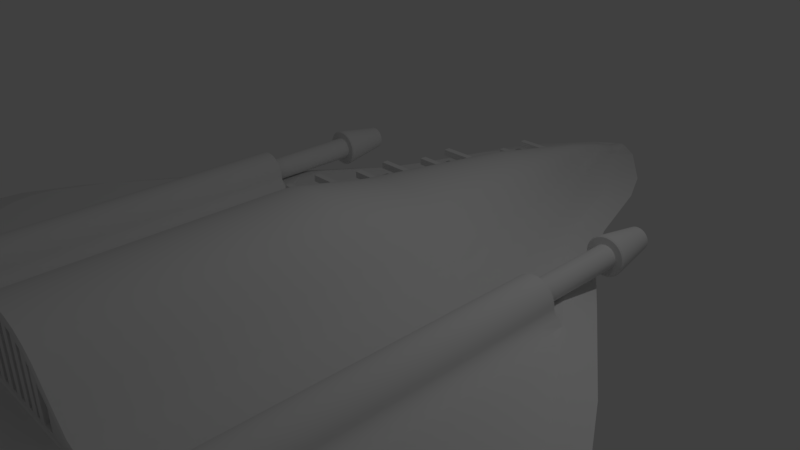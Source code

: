 # Source: ship2.blend  (saved by Blender 2.79.0; exported with 4.5.12 LTS)
import bpy
from mathutils import Matrix  # noqa: F401  (used for matrix-valued properties, if any)

bpy.ops.wm.read_factory_settings(use_empty=True)
scene = bpy.context.scene
scene.name = 'Scene'

# ---- collections
col_collection_1 = bpy.data.collections.new('Collection 1'); scene.collection.children.link(col_collection_1)

# ---- world
world_world = bpy.data.worlds.new('World'); scene.world = world_world
world_world.color = (0.05088, 0.05088, 0.05088)
world_world.use_sun_shadow = False
world_world.sun_shadow_jitter_overblur = 0.0
world_world.cycles.sampling_method = 'MANUAL'

# ---- cameras
cam_camera = bpy.data.cameras.new('Camera')
cam_camera.clip_end = 100.0
cam_camera.lens = 35.0
cam_camera.sensor_width = 32.0
cam_camera.sensor_height = 18.0
cam_camera.ortho_scale = 7.314
cam_camera.dof.focus_distance = 0.0
cam_camera.dof.aperture_fstop = 128.0

# ---- lights
light_lamp = bpy.data.lights.new('Lamp', 'POINT')
light_lamp.transmission_factor = 0.0
light_lamp.cutoff_distance = 30.0
light_lamp.energy = 100.0
light_lamp.shadow_buffer_clip_start = 1.001
light_lamp.shadow_soft_size = 0.1
light_lamp.shadow_maximum_resolution = 0.006
light_lamp.use_absolute_resolution = True

# ---- meshes
me_cube_001 = bpy.data.meshes.new('Cube.001')
me_cube_001.from_pydata([(-1.0, -1.0, -1.0), (-1.0, -1.0, 1.0), (-1.0, 1.0, -1.0), (-1.0, 1.0, 1.0), (1.0, -1.0, -1.0), (1.0, -1.0, 1.0), (1.0, 1.0, -1.0), (1.0, 1.0, 1.0), (-1.0, 9.786, -1.0), (-1.0, 9.786, 1.0), (-1.0, 11.79, -1.0), (-1.0, 11.79, 1.0), (1.0, 9.786, -1.0), (1.0, 9.786, 1.0), (1.0, 11.79, -1.0), (1.0, 11.79, 1.0), (-1.0, -11.79, -1.0), (-1.0, -11.79, 1.0), (-1.0, -9.786, -1.0), (-1.0, -9.786, 1.0), (1.0, -11.79, -1.0), (1.0, -11.79, 1.0), (1.0, -9.786, -1.0), (1.0, -9.786, 1.0), (1.887, -20.57, 1.0), (1.887, -20.57, -1.0), (1.887, -22.57, 1.0), (1.887, -22.57, -1.0), (-1.887, -20.57, 1.0), (-1.887, -20.57, -1.0), (-1.887, -22.57, 1.0), (-1.887, -22.57, -1.0), (-1.887, -33.36, -1.0), (-1.887, -33.36, 1.0), (-1.887, -31.36, -1.0), (-1.887, -31.36, 1.0), (1.887, -33.36, -1.0), (1.887, -33.36, 1.0), (1.887, -31.36, -1.0), (1.887, -31.36, 1.0), (2.957, -42.14, 1.0), (2.957, -42.14, -1.0), (2.957, -44.14, 1.0), (2.957, -44.14, -1.0), (-2.957, -42.14, 1.0), (-2.957, -42.14, -1.0), (-2.957, -44.14, 1.0), (-2.957, -44.14, -1.0), (-2.957, -54.93, -1.0), (-2.957, -54.93, 1.0), (-2.957, -52.93, -1.0), (-2.957, -52.93, 1.0), (2.957, -54.93, -1.0), (2.957, -54.93, 1.0), (2.957, -52.93, -1.0), (2.957, -52.93, 1.0), (4.136, -63.72, 1.0), (4.136, -63.72, -1.0), (4.136, -65.72, 1.0), (4.136, -65.72, -1.0), (-4.136, -63.72, 1.0), (-4.136, -63.72, -1.0), (-4.136, -65.72, 1.0), (-4.136, -65.72, -1.0), (-4.136, -76.5, -1.0), (-4.136, -76.5, 1.0), (-4.136, -74.5, -1.0), (-4.136, -74.5, 1.0), (4.136, -76.5, -1.0), (4.136, -76.5, 1.0), (4.136, -74.5, -1.0), (4.136, -74.5, 1.0), (1.887, -20.57, 5.278), (1.887, -20.57, 3.278), (1.887, -22.57, 5.278), (1.887, -22.57, 3.278), (-1.887, -20.57, 5.278), (-1.887, -20.57, 3.278), (-1.887, -22.57, 5.278), (-1.887, -22.57, 3.278), (-1.887, -33.36, 3.278), (-1.887, -33.36, 5.278), (-1.887, -31.36, 3.278), (-1.887, -31.36, 5.278), (1.887, -33.36, 3.278), (1.887, -33.36, 5.278), (1.887, -31.36, 3.278), (1.887, -31.36, 5.278), (2.957, -42.14, 5.278), (2.957, -42.14, 3.278), (2.957, -44.14, 5.278), (2.957, -44.14, 3.278), (-2.957, -42.14, 5.278), (-2.957, -42.14, 3.278), (-2.957, -44.14, 5.278), (-2.957, -44.14, 3.278), (-2.957, -54.93, 3.278), (-2.957, -54.93, 5.278), (-2.957, -52.93, 3.278), (-2.957, -52.93, 5.278), (2.957, -54.93, 3.278), (2.957, -54.93, 5.278), (2.957, -52.93, 3.278), (2.957, -52.93, 5.278), (4.136, -63.72, 5.278), (4.136, -63.72, 3.278), (4.136, -65.72, 5.278), (4.136, -65.72, 3.278), (-4.136, -63.72, 5.278), (-4.136, -63.72, 3.278), (-4.136, -65.72, 5.278), (-4.136, -65.72, 3.278), (-4.136, -76.5, 3.278), (-4.136, -76.5, 5.278), (-4.136, -74.5, 3.278), (-4.136, -74.5, 5.278), (4.136, -76.5, 3.278), (4.136, -76.5, 5.278), (4.136, -74.5, 3.278), (4.136, -74.5, 5.278)], [], [(0, 1, 3, 2), (2, 3, 7, 6), (6, 7, 5, 4), (4, 5, 1, 0), (2, 6, 4, 0), (7, 3, 1, 5), (8, 9, 11, 10), (10, 11, 15, 14), (14, 15, 13, 12), (12, 13, 9, 8), (10, 14, 12, 8), (15, 11, 9, 13), (16, 17, 19, 18), (18, 19, 23, 22), (22, 23, 21, 20), (20, 21, 17, 16), (18, 22, 20, 16), (23, 19, 17, 21), (29, 25, 27, 31), (29, 28, 24, 25), (31, 30, 28, 29), (27, 26, 30, 31), (24, 28, 30, 26), (25, 24, 26, 27), (32, 33, 35, 34), (34, 35, 39, 38), (38, 39, 37, 36), (36, 37, 33, 32), (34, 38, 36, 32), (39, 35, 33, 37), (45, 41, 43, 47), (45, 44, 40, 41), (47, 46, 44, 45), (43, 42, 46, 47), (40, 44, 46, 42), (41, 40, 42, 43), (48, 49, 51, 50), (50, 51, 55, 54), (54, 55, 53, 52), (52, 53, 49, 48), (50, 54, 52, 48), (55, 51, 49, 53), (61, 57, 59, 63), (61, 60, 56, 57), (63, 62, 60, 61), (59, 58, 62, 63), (56, 60, 62, 58), (57, 56, 58, 59), (64, 65, 67, 66), (66, 67, 71, 70), (70, 71, 69, 68), (68, 69, 65, 64), (66, 70, 68, 64), (71, 67, 65, 69), (77, 73, 75, 79), (77, 76, 72, 73), (79, 78, 76, 77), (75, 74, 78, 79), (72, 76, 78, 74), (73, 72, 74, 75), (80, 81, 83, 82), (82, 83, 87, 86), (86, 87, 85, 84), (84, 85, 81, 80), (82, 86, 84, 80), (87, 83, 81, 85), (93, 89, 91, 95), (93, 92, 88, 89), (95, 94, 92, 93), (91, 90, 94, 95), (88, 92, 94, 90), (89, 88, 90, 91), (96, 97, 99, 98), (98, 99, 103, 102), (102, 103, 101, 100), (100, 101, 97, 96), (98, 102, 100, 96), (103, 99, 97, 101), (109, 105, 107, 111), (109, 108, 104, 105), (111, 110, 108, 109), (107, 106, 110, 111), (104, 108, 110, 106), (105, 104, 106, 107), (112, 113, 115, 114), (114, 115, 119, 118), (118, 119, 117, 116), (116, 117, 113, 112), (114, 118, 116, 112), (119, 115, 113, 117)])
me_cube_001.use_remesh_preserve_volume = False
me_cube_001.use_remesh_preserve_attributes = False
me_cube_001.use_mirror_vertex_groups = False
me_cube_001.update()
me_cylinder = bpy.data.meshes.new('Cylinder')
me_cylinder.from_pydata([(-1.168e-08, -0.9052, 2.48), (-1.8, -1.913, -0.4457), (-1.489, -1.874, -0.4457), (-1.198, -1.797, -0.4457), (-0.9793, -1.625, -0.4457), (-0.7105, -1.405, -0.4457), (-0.5582, -1.316, -0.4457), (-0.3845, -1.249, -0.4457), (-0.196, -1.208, -0.4457), (-0.2034, -0.9244, 0.8561), (-0.399, -0.9813, 0.8561), (-0.5793, -1.074, 0.8561), (-0.7373, -1.198, 0.8561), (-1.016, -1.504, 0.8561), (-1.243, -1.743, 0.8561), (-1.545, -1.85, 0.8561), (-1.868, -1.905, 0.8561), (-1.652e-08, -0.9052, 0.8561), (-1.527, -1.85, 2.48), (-1.228, -1.743, 2.48), (-1.004, -1.504, 2.48), (-0.7286, -1.198, 2.48), (-0.5724, -1.074, 2.48), (-0.3943, -0.9813, 2.48), (-0.201, -0.9244, 2.48), (-3.271e-09, -1.195, -0.4457), (-0.8737, -1.884, -2.717), (-0.7026, -1.832, -2.717), (-0.5746, -1.716, -2.717), (-0.4169, -1.567, -2.717), (-0.3275, -1.506, -2.717), (-0.2256, -1.462, -2.717), (-0.115, -1.434, -2.717), (1.469e-07, -1.425, -2.717), (-0.3306, -1.951, -4.312), (-0.2735, -1.938, -4.312), (-0.2199, -1.912, -4.312), (-0.1799, -1.854, -4.312), (-0.1305, -1.78, -4.312), (-0.1025, -1.75, -4.312), (-0.07062, -1.728, -4.312), (-0.036, -1.714, -4.312), (3.063e-07, -1.709, -4.312), (-0.2399, -1.908, -4.818), (-0.1985, -1.904, -4.818), (-0.1596, -1.895, -4.818), (-0.1305, -1.876, -4.818), (-0.0947, -1.852, -4.818), (-0.07441, -1.841, -4.818), (-0.05125, -1.834, -4.818), (-0.02613, -1.829, -4.818), (3.235e-07, -1.828, -4.818), (-0.1469, -2.061, -5.596), (-0.1216, -2.061, -5.619), (-0.09775, -2.06, -5.634), (-0.07994, -2.058, -5.643), (-0.05799, -2.055, -5.651), (-0.04556, -2.054, -5.658), (-0.03139, -2.054, -5.664), (-0.016, -2.053, -5.67), (0.0, -2.053, -5.676), (-0.9501, -1.814, -1.581), (-0.1555, -1.321, -1.581), (-0.5637, -1.486, -1.581), (-1.181, -1.879, -1.581), (7.181e-08, -1.31, -1.581), (-0.4429, -1.411, -1.581), (-0.3051, -1.355, -1.581), (-0.777, -1.67, -1.581), (-0.1481, -1.595, -3.515), (-0.3772, -1.785, -3.515), (-0.5736, -1.911, -3.515), (-0.6933, -1.931, -3.515), (-0.2737, -1.674, -3.515), (-0.4613, -1.872, -3.515), (2.266e-07, -1.567, -3.515), (-0.215, -1.628, -3.515), (-0.0755, -1.574, -3.515), (-0.05575, -1.644, -3.914), (-0.5119, -1.941, -3.914), (-0.4236, -1.924, -3.914), (-0.1094, -1.661, -3.914), (-0.2785, -1.82, -3.914), (-0.2021, -1.727, -3.914), (-0.3406, -1.892, -3.914), (2.665e-07, -1.638, -3.914), (-0.1588, -1.689, -3.914), (-0.8264, -1.823, -2.149), (-0.1353, -1.377, -2.149), (-0.4903, -1.526, -2.149), (1.093e-07, -1.367, -2.149), (-0.3852, -1.459, -2.149), (-0.2653, -1.408, -2.149), (-0.6758, -1.693, -2.149), (-1.028, -1.881, -2.149), (-0.3448, -1.302, -1.013), (-1.335, -1.876, -1.013), (-0.8781, -1.648, -1.013), (-1.074, -1.806, -1.013), (3.427e-08, -1.252, -1.013), (-0.1758, -1.265, -1.013), (-0.5005, -1.363, -1.013), (-0.6371, -1.446, -1.013), (-1.614, -1.913, -1.013), (-0.1997, -1.066, 0.2052), (-0.7239, -1.302, 0.2052), (-1.517, -1.862, 0.2052), (-0.3918, -1.115, 0.2052), (-0.9978, -1.565, 0.2052), (-0.5688, -1.195, 0.2052), (-9.897e-09, -1.05, 0.2052), (-1.22, -1.77, 0.2052), (-0.3967, -0.9813, 1.668), (-1.857, -1.905, 1.668), (-0.2022, -0.9244, 1.668), (-1.536, -1.85, 1.668), (-0.7329, -1.198, 1.668), (-1.41e-08, -0.9052, 1.668), (-1.235, -1.743, 1.668), (-0.5759, -1.074, 1.668), (-1.01, -1.504, 1.668), (-0.9895, -1.504, 3.637), (-1.505, -1.85, 3.637), (-5.842e-09, -0.9052, 3.637), (-0.3885, -0.9813, 3.637), (-0.7178, -1.198, 3.637), (-1.21, -1.743, 3.637), (-0.1981, -0.9244, 3.637), (-0.564, -1.074, 3.637), (-1.297, -2.06, -3.987), (-0.394, -2.059, -5.404), (-1.0, -2.06, -4.612), (-1.694, -2.06, -2.74), (-1.975, -2.06, -2.142), (-2.785, -2.06, -1.035), (-3.795, -2.06, 0.3766), (-4.603, -2.06, 1.7), (-4.941, -2.06, 2.463), (-4.982, -2.06, 2.845), (-4.928, -2.06, 3.175), (-4.643, -2.06, 3.761), (-3.977, -2.06, 4.46), (-2.424, -2.06, 5.249), (-0.4695, -2.06, 5.707), (-1.135, -1.931, -3.435), (-0.3448, -1.916, -4.818), (-0.8753, -1.941, -3.982), (-1.483, -1.911, -2.343), (-1.728, -1.912, -1.82), (-2.438, -1.913, -0.8513), (-3.321, -1.913, 0.3847), (-4.029, -1.889, 1.543), (-4.325, -1.889, 2.211), (-4.361, -1.889, 2.545), (-4.314, -1.889, 2.834), (-4.064, -1.889, 3.347), (-3.481, -1.889, 3.959), (-0.411, -1.889, 5.05), (-1.428, -1.912, -1.581), (-1.846, -1.905, 2.48), (-1.834, -1.909, 0.2052), (-1.242, -1.911, -2.149), (-1.791, -1.905, 4.551), (-1.818, -1.905, 3.637), (-0.319, -1.889, -4.217), (-1.056, -1.911, -2.717), (0.0, -2.06, 5.707), (0.0, -1.889, 5.05), (-1.266, -1.889, 4.85), (-0.8387, -1.889, 4.95), (0.0, -1.975, 5.379), (-0.2244, -1.975, 5.379), (-2.122, -1.889, 4.65), (-1.447, -2.06, 5.478), (-0.1951, -1.889, 5.05), (-2.273, -1.975, 4.949), (-0.4403, -1.975, 5.379), (-1.357, -1.975, 5.164), (-0.2536, -2.06, 5.707), (-1.132e-10, -0.9052, 4.533), (2.328e-10, -0.9266, 4.551), (-1.482, -1.872, 4.551), (-1.483, -1.85, 4.533), (-1.192, -1.765, 4.551), (-1.192, -1.743, 4.533), (-0.9247, -1.544, 4.551), (-0.975, -1.504, 4.533), (-0.6571, -1.243, 4.551), (-0.7073, -1.198, 4.533), (-0.5056, -1.125, 4.551), (-0.5557, -1.074, 4.533), (-0.3327, -1.04, 4.551), (-0.3828, -0.9813, 4.533), (-0.1451, -0.9911, 4.551), (-0.1951, -0.9244, 4.533), (3.99e-12, -1.873, 4.551), (0.0, -1.889, 4.567), (-1.47, -1.889, 4.567), (-1.196, -1.889, 4.567), (-1.192, -1.873, 4.551), (-0.9908, -1.889, 4.567), (-0.9247, -1.823, 4.551), (-0.7125, -1.889, 4.567), (-0.6571, -1.823, 4.551), (-0.5508, -1.889, 4.567), (-0.5056, -1.823, 4.551), (-0.3836, -1.889, 4.567), (-0.3327, -1.823, 4.551), (-0.1951, -1.889, 4.567), (-0.1451, -1.823, 4.551), (-0.2451, -1.013, 4.551), (-0.2451, -1.823, 4.551), (-0.05, -0.9817, 4.551), (-0.05, -1.823, 4.551), (-0.4327, -1.086, 4.551), (-0.1951, -0.9458, 4.551), (-0.1951, -1.873, 4.551), (-0.4327, -1.823, 4.551), (-0.6056, -1.201, 4.551), (-0.3827, -1.003, 4.551), (-0.3827, -1.873, 4.551), (-0.6056, -1.823, 4.551), (-0.7571, -1.353, 4.551), (-0.5556, -1.095, 4.551), (-0.5556, -1.873, 4.551), (-0.7571, -1.823, 4.551), (-0.9747, -1.526, 4.551), (-0.7071, -1.219, 4.551), (-0.7071, -1.873, 4.551), (-0.9747, -1.873, 4.551), (-0.05, -1.823, 4.39), (-0.05, -0.9817, 4.39), (-0.1451, -0.9911, 4.39), (-0.1451, -1.823, 4.39), (-0.3327, -1.04, 4.39), (-0.2451, -1.013, 4.39), (-0.2451, -1.823, 4.39), (-0.3327, -1.823, 4.39), (-0.5056, -1.125, 4.39), (-0.4327, -1.086, 4.39), (-0.4327, -1.823, 4.39), (-0.5056, -1.823, 4.39), (-0.6571, -1.243, 4.39), (-0.6056, -1.201, 4.39), (-0.6056, -1.823, 4.39), (-0.6571, -1.823, 4.39), (-0.9247, -1.544, 4.39), (-0.7571, -1.353, 4.39), (-0.7571, -1.823, 4.39), (-0.9247, -1.823, 4.39), (-0.02106, -1.956, -5.23), (-0.1934, -2.042, -5.23), (-0.07635, -1.98, -5.23), (-0.05999, -1.969, -5.23), (-0.16, -2.037, -5.23), (-0.1052, -2.007, -5.23), (-0.04132, -1.961, -5.23), (0.0, -1.955, -5.23), (-0.1287, -2.027, -5.23), (-0.1702, -2.056, -5.436), (-0.01853, -2.015, -5.436), (-0.06717, -2.027, -5.436), (-0.05277, -2.021, -5.436), (-0.1408, -2.054, -5.436), (-0.09259, -2.039, -5.436), (-0.03635, -2.018, -5.436), (0.0, -2.014, -5.436), (-0.1132, -2.049, -5.436), (-0.01727, -2.034, -5.54), (-0.08626, -2.048, -5.54), (-0.1585, -2.059, -5.54), (-0.04917, -2.038, -5.54), (-0.1312, -2.057, -5.54), (-0.06258, -2.041, -5.54), (-0.03387, -2.035, -5.54), (0.0, -2.033, -5.54), (-0.1055, -2.055, -5.54), (-0.0198, -1.991, -5.333), (-0.1504, -2.055, -5.333), (-0.1818, -2.059, -5.333), (0.0, -1.989, -5.333), (-0.05638, -2.001, -5.333), (-0.03884, -1.995, -5.333), (-0.07176, -2.01, -5.333), (-0.09891, -2.031, -5.333), (-0.121, -2.047, -5.333), (-2.176, -1.736, -0.2424), (-2.176, -1.736, 4.213), (-2.161, -1.792, -0.2424), (-2.161, -1.792, 4.213), (-2.11, -1.847, -0.2424), (-2.11, -1.847, 4.213), (-2.029, -1.896, -0.2424), (-2.029, -1.896, 4.213), (-2.88, -1.913, -0.2333), (-2.899, -1.896, 4.213), (-2.817, -1.847, -0.2424), (-2.817, -1.847, 4.213), (-2.766, -1.792, -0.2424), (-2.766, -1.792, 4.213), (-2.752, -1.736, -0.2424), (-2.752, -1.736, 4.213), (-2.746, -1.68, -0.2424), (-2.746, -1.68, 4.213), (-2.73, -1.626, -0.2424), (-2.73, -1.626, 4.213), (-2.703, -1.576, -0.2424), (-2.703, -1.576, 4.213), (-2.667, -1.533, -0.2424), (-2.667, -1.533, 4.213), (-2.624, -1.497, -0.2424), (-2.624, -1.497, 4.213), (-2.574, -1.47, -0.2424), (-2.574, -1.47, 4.213), (-2.52, -1.454, -0.2424), (-2.52, -1.454, 4.213), (-2.464, -1.448, -0.2424), (-2.464, -1.448, 4.213), (-2.407, -1.454, -0.2424), (-2.407, -1.454, 4.213), (-2.353, -1.47, -0.2424), (-2.353, -1.47, 4.213), (-2.304, -1.497, -0.2424), (-2.304, -1.497, 4.213), (-2.26, -1.533, -0.2424), (-2.26, -1.533, 4.213), (-2.224, -1.576, -0.2424), (-2.224, -1.576, 4.213), (-2.198, -1.626, -0.2424), (-2.198, -1.626, 4.213), (-2.181, -1.68, -0.2424), (-2.181, -1.68, 4.213), (-2.288, -1.736, -1.801), (-2.288, -1.736, 1.449), (-2.291, -1.767, -1.801), (-2.291, -1.767, 1.449), (-2.3, -1.797, -1.801), (-2.3, -1.797, 1.449), (-2.315, -1.824, -1.801), (-2.315, -1.824, 1.449), (-2.335, -1.848, -1.801), (-2.335, -1.848, 1.449), (-2.358, -1.867, -1.801), (-2.358, -1.867, 1.449), (-2.386, -1.882, -1.801), (-2.386, -1.882, 1.449), (-2.415, -1.891, -1.801), (-2.415, -1.891, 1.449), (-2.446, -1.894, -1.801), (-2.446, -1.894, 1.449), (-2.477, -1.891, -1.801), (-2.477, -1.891, 1.449), (-2.506, -1.882, -1.801), (-2.506, -1.882, 1.449), (-2.534, -1.867, -1.801), (-2.534, -1.867, 1.449), (-2.557, -1.848, -1.801), (-2.557, -1.848, 1.449), (-2.577, -1.824, -1.801), (-2.577, -1.824, 1.449), (-2.592, -1.797, -1.801), (-2.592, -1.797, 1.449), (-2.601, -1.767, -1.801), (-2.601, -1.767, 1.449), (-2.604, -1.736, -1.801), (-2.604, -1.736, 1.449), (-2.601, -1.706, -1.801), (-2.601, -1.706, 1.449), (-2.592, -1.676, -1.801), (-2.592, -1.676, 1.449), (-2.577, -1.649, -1.801), (-2.577, -1.649, 1.449), (-2.557, -1.625, -1.801), (-2.557, -1.625, 1.449), (-2.534, -1.605, -1.801), (-2.534, -1.605, 1.449), (-2.506, -1.591, -1.801), (-2.506, -1.591, 1.449), (-2.477, -1.582, -1.801), (-2.477, -1.582, 1.449), (-2.446, -1.579, -1.801), (-2.446, -1.579, 1.449), (-2.415, -1.582, -1.801), (-2.415, -1.582, 1.449), (-2.386, -1.591, -1.801), (-2.386, -1.591, 1.449), (-2.358, -1.605, -1.801), (-2.358, -1.605, 1.449), (-2.335, -1.625, -1.801), (-2.335, -1.625, 1.449), (-2.315, -1.649, -1.801), (-2.315, -1.649, 1.449), (-2.3, -1.676, -1.801), (-2.3, -1.676, 1.449), (-2.291, -1.706, -1.801), (-2.291, -1.706, 1.449), (-2.316, -1.736, -1.823), (-2.319, -1.762, -1.823), (-2.326, -1.786, -1.823), (-2.338, -1.808, -1.823), (-2.354, -1.828, -1.823), (-2.374, -1.844, -1.823), (-2.396, -1.856, -1.823), (-2.421, -1.863, -1.823), (-2.446, -1.866, -1.823), (-2.471, -1.863, -1.823), (-2.496, -1.856, -1.823), (-2.518, -1.844, -1.823), (-2.538, -1.828, -1.823), (-2.554, -1.808, -1.823), (-2.566, -1.786, -1.823), (-2.573, -1.762, -1.823), (-2.576, -1.736, -1.823), (-2.573, -1.711, -1.823), (-2.566, -1.687, -1.823), (-2.554, -1.664, -1.823), (-2.538, -1.645, -1.823), (-2.518, -1.628, -1.823), (-2.496, -1.616, -1.823), (-2.471, -1.609, -1.823), (-2.446, -1.607, -1.823), (-2.421, -1.609, -1.823), (-2.396, -1.616, -1.823), (-2.374, -1.628, -1.823), (-2.354, -1.645, -1.823), (-2.338, -1.664, -1.823), (-2.326, -1.687, -1.823), (-2.319, -1.711, -1.823), (-2.976, -1.901, 4.213), (-1.96, -1.903, -0.2424), (-1.96, -1.903, 4.213), (-2.199, -1.753, -0.2424), (-2.199, -1.989, 4.213), (-2.185, -1.804, -0.2424), (-2.185, -1.989, 4.213), (-2.138, -1.854, -0.2424), (-2.138, -1.989, 4.213), (-2.063, -1.899, -0.2424), (-2.063, -1.989, 4.213), (-3.1, -1.913, 0.07568), (-2.864, -1.989, 4.213), (-2.789, -1.854, -0.2424), (-2.789, -1.989, 4.213), (-2.742, -1.804, -0.2424), (-2.742, -1.989, 4.213), (-2.729, -1.753, -0.2424), (-2.729, -1.989, 4.213), (-2.724, -1.702, -0.2424), (-2.724, -1.989, 4.213), (-2.709, -1.652, -0.2424), (-2.709, -1.989, 4.213), (-2.684, -1.607, -0.2424), (-2.684, -1.989, 4.213), (-2.651, -1.567, -0.2424), (-2.651, -1.989, 4.213), (-2.611, -1.534, -0.2424), (-2.611, -1.989, 4.213), (-2.565, -1.51, -0.2424), (-2.565, -1.989, 4.213), (-2.515, -1.495, -0.2424), (-2.515, -1.989, 4.213), (-2.464, -1.49, -0.2424), (-2.464, -1.989, 4.213), (-2.412, -1.495, -0.2424), (-2.412, -1.989, 4.213), (-2.362, -1.51, -0.2424), (-2.362, -1.989, 4.213), (-2.316, -1.534, -0.2424), (-2.316, -1.989, 4.213), (-2.276, -1.567, -0.2424), (-2.276, -1.989, 4.213), (-2.243, -1.607, -0.2424), (-2.243, -1.989, 4.213), (-2.219, -1.652, -0.2424), (-2.219, -1.989, 4.213), (-2.204, -1.702, -0.2424), (-2.204, -1.989, 4.213), (-2.935, -1.989, 4.213), (-2.0, -1.906, -0.2424), (-2.0, -1.989, 4.213), (-2.196, -1.736, -1.607), (-2.181, -1.736, -1.625), (-2.201, -1.785, -1.607), (-2.186, -1.788, -1.625), (-2.215, -1.832, -1.607), (-2.201, -1.838, -1.625), (-2.238, -1.875, -1.607), (-2.226, -1.884, -1.625), (-2.269, -1.913, -1.607), (-2.259, -1.924, -1.625), (-2.307, -1.944, -1.607), (-2.299, -1.957, -1.625), (-2.35, -1.967, -1.607), (-2.345, -1.981, -1.625), (-2.397, -1.982, -1.607), (-2.394, -1.996, -1.625), (-2.446, -1.986, -1.607), (-2.446, -2.001, -1.625), (-2.495, -1.982, -1.607), (-2.498, -1.996, -1.625), (-2.542, -1.967, -1.607), (-2.547, -1.981, -1.625), (-2.585, -1.944, -1.607), (-2.593, -1.957, -1.625), (-2.623, -1.913, -1.607), (-2.633, -1.924, -1.625), (-2.654, -1.875, -1.607), (-2.666, -1.884, -1.625), (-2.677, -1.832, -1.607), (-2.691, -1.838, -1.625), (-2.691, -1.785, -1.607), (-2.706, -1.788, -1.625), (-2.696, -1.736, -1.607), (-2.711, -1.736, -1.625), (-2.691, -1.688, -1.607), (-2.706, -1.685, -1.625), (-2.677, -1.641, -1.607), (-2.691, -1.635, -1.625), (-2.654, -1.597, -1.607), (-2.666, -1.589, -1.625), (-2.623, -1.559, -1.607), (-2.633, -1.549, -1.625), (-2.585, -1.528, -1.607), (-2.593, -1.516, -1.625), (-2.542, -1.505, -1.607), (-2.547, -1.491, -1.625), (-2.495, -1.491, -1.607), (-2.498, -1.476, -1.625), (-2.446, -1.486, -1.607), (-2.446, -1.471, -1.625), (-2.397, -1.491, -1.607), (-2.394, -1.476, -1.625), (-2.35, -1.505, -1.607), (-2.345, -1.491, -1.625), (-2.307, -1.528, -1.607), (-2.299, -1.516, -1.625), (-2.269, -1.559, -1.607), (-2.259, -1.549, -1.625), (-2.238, -1.597, -1.607), (-2.226, -1.589, -1.625), (-2.215, -1.641, -1.607), (-2.201, -1.635, -1.625), (-2.201, -1.688, -1.607), (-2.186, -1.685, -1.625), (-2.298, -1.736, -2.304), (-2.287, -1.736, -2.295), (-2.29, -1.767, -2.295), (-2.301, -1.765, -2.304), (-2.299, -1.797, -2.295), (-2.309, -1.793, -2.304), (-2.314, -1.825, -2.295), (-2.323, -1.819, -2.304), (-2.334, -1.849, -2.295), (-2.341, -1.841, -2.304), (-2.358, -1.869, -2.295), (-2.364, -1.86, -2.304), (-2.385, -1.883, -2.295), (-2.389, -1.873, -2.304), (-2.415, -1.892, -2.295), (-2.417, -1.882, -2.304), (-2.446, -1.895, -2.295), (-2.446, -1.885, -2.304), (-2.477, -1.892, -2.295), (-2.475, -1.882, -2.304), (-2.507, -1.883, -2.295), (-2.503, -1.873, -2.304), (-2.534, -1.869, -2.295), (-2.528, -1.86, -2.304), (-2.558, -1.849, -2.295), (-2.551, -1.841, -2.304), (-2.578, -1.825, -2.295), (-2.569, -1.819, -2.304), (-2.593, -1.797, -2.295), (-2.583, -1.793, -2.304), (-2.602, -1.767, -2.295), (-2.591, -1.765, -2.304), (-2.605, -1.736, -2.295), (-2.594, -1.736, -2.304), (-2.602, -1.705, -2.295), (-2.591, -1.707, -2.304), (-2.593, -1.675, -2.295), (-2.583, -1.68, -2.304), (-2.578, -1.648, -2.295), (-2.569, -1.654, -2.304), (-2.558, -1.624, -2.295), (-2.551, -1.631, -2.304), (-2.534, -1.604, -2.295), (-2.528, -1.613, -2.304), (-2.507, -1.589, -2.295), (-2.503, -1.599, -2.304), (-2.477, -1.58, -2.295), (-2.475, -1.591, -2.304), (-2.446, -1.577, -2.295), (-2.446, -1.588, -2.304), (-2.415, -1.58, -2.295), (-2.417, -1.591, -2.304), (-2.385, -1.589, -2.295), (-2.389, -1.599, -2.304), (-2.358, -1.604, -2.295), (-2.364, -1.613, -2.304), (-2.334, -1.624, -2.295), (-2.341, -1.631, -2.304), (-2.314, -1.648, -2.295), (-2.323, -1.654, -2.304), (-2.299, -1.675, -2.295), (-2.309, -1.68, -2.304), (-2.29, -1.705, -2.295), (-2.301, -1.707, -2.304), (-2.316, -1.736, -2.297), (-2.309, -1.736, -2.304), (-2.312, -1.763, -2.304), (-2.319, -1.762, -2.297), (-2.319, -1.789, -2.304), (-2.326, -1.786, -2.297), (-2.332, -1.812, -2.304), (-2.338, -1.808, -2.297), (-2.349, -1.833, -2.304), (-2.354, -1.828, -2.297), (-2.37, -1.85, -2.304), (-2.374, -1.844, -2.297), (-2.394, -1.863, -2.304), (-2.396, -1.856, -2.297), (-2.419, -1.871, -2.304), (-2.421, -1.863, -2.297), (-2.446, -1.873, -2.304), (-2.446, -1.866, -2.297), (-2.473, -1.871, -2.304), (-2.471, -1.863, -2.297), (-2.498, -1.863, -2.304), (-2.496, -1.856, -2.297), (-2.522, -1.85, -2.304), (-2.518, -1.844, -2.297), (-2.543, -1.833, -2.304), (-2.538, -1.828, -2.297), (-2.56, -1.812, -2.304), (-2.554, -1.808, -2.297), (-2.573, -1.789, -2.304), (-2.566, -1.786, -2.297), (-2.58, -1.763, -2.304), (-2.573, -1.762, -2.297), (-2.583, -1.736, -2.304), (-2.576, -1.736, -2.297), (-2.58, -1.71, -2.304), (-2.573, -1.711, -2.297), (-2.573, -1.684, -2.304), (-2.566, -1.687, -2.297), (-2.56, -1.66, -2.304), (-2.554, -1.664, -2.297), (-2.543, -1.639, -2.304), (-2.538, -1.645, -2.297), (-2.522, -1.622, -2.304), (-2.518, -1.628, -2.297), (-2.498, -1.61, -2.304), (-2.496, -1.616, -2.297), (-2.473, -1.602, -2.304), (-2.471, -1.609, -2.297), (-2.446, -1.599, -2.304), (-2.446, -1.607, -2.297), (-2.419, -1.602, -2.304), (-2.421, -1.609, -2.297), (-2.394, -1.61, -2.304), (-2.396, -1.616, -2.297), (-2.37, -1.622, -2.304), (-2.374, -1.628, -2.297), (-2.349, -1.639, -2.304), (-2.354, -1.645, -2.297), (-2.332, -1.66, -2.304), (-2.338, -1.664, -2.297), (-2.319, -1.684, -2.304), (-2.326, -1.687, -2.297), (-2.312, -1.71, -2.304), (-2.319, -1.711, -2.297), (-1.862, -1.905, 1.262), (-3.675, -1.901, 0.9637), (-4.177, -1.889, 1.877), (-4.343, -1.889, 2.378), (-4.337, -1.889, 2.69), (-4.189, -1.889, 3.091), (-3.773, -1.889, 3.653), (-2.976, -1.901, 2.542), (-2.976, -1.901, 0.3146), (-2.976, -1.901, 3.378), (-1.832, -1.905, 3.059), (-1.851, -1.905, 2.074), (-1.851, -1.907, 0.5307), (-1.805, -1.905, 4.094), (-2.976, -1.901, 3.935), (-2.801, -1.889, 4.304), (-1.956, -1.897, 4.6), (-2.303, -1.897, 4.199), (-2.976, -1.901, 1.985), (-2.976, -1.901, 0.8715), (-2.752, -1.736, 1.985), (-2.817, -1.847, 1.985), (-2.73, -1.626, 1.985), (-2.176, -1.736, 1.985), (-2.181, -1.68, 1.985), (-2.224, -1.576, 1.985), (-2.304, -1.497, 1.985), (-2.407, -1.454, 1.985), (-2.52, -1.454, 1.985), (-2.624, -1.497, 1.985), (-2.029, -1.896, 1.985), (-2.161, -1.792, 1.985), (-2.766, -1.792, 1.985), (-2.746, -1.68, 1.985), (-2.899, -1.896, 1.985), (-2.703, -1.576, 1.985), (-2.198, -1.626, 1.985), (-2.26, -1.533, 1.985), (-2.353, -1.47, 1.985), (-2.464, -1.448, 1.985), (-2.574, -1.47, 1.985), (-2.667, -1.533, 1.985), (-2.11, -1.847, 1.985), (-2.353, -1.47, 0.8715), (-2.667, -1.533, 0.8715), (-2.817, -1.847, 0.8715), (-2.407, -1.454, 3.099), (-2.766, -1.792, 3.099), (-2.198, -1.626, 3.099), (-2.752, -1.736, 3.099), (-2.181, -1.68, 0.8715), (-2.407, -1.454, 0.8715), (-2.703, -1.576, 0.8715), (-2.667, -1.533, 3.099), (-2.181, -1.68, 3.099), (-2.899, -1.896, 0.8715), (-2.624, -1.497, 3.099), (-2.176, -1.736, 3.099), (-2.746, -1.68, 3.099), (-2.198, -1.626, 0.8715), (-2.464, -1.448, 0.8715), (-2.73, -1.626, 0.8715), (-2.353, -1.47, 3.099), (-2.73, -1.626, 3.099), (-2.304, -1.497, 3.099), (-2.161, -1.792, 3.099), (-2.224, -1.576, 0.8715), (-2.52, -1.454, 0.8715), (-2.746, -1.68, 0.8715), (-2.703, -1.576, 3.099), (-2.029, -1.896, 0.8715), (-2.574, -1.47, 3.099), (-2.176, -1.736, 0.8715), (-2.52, -1.454, 3.099), (-2.26, -1.533, 0.8715), (-2.574, -1.47, 0.8715), (-2.752, -1.736, 0.8715), (-2.976, -1.901, 3.099), (-2.11, -1.847, 0.8715), (-2.26, -1.533, 3.099), (-2.817, -1.847, 3.099), (-2.11, -1.847, 3.099), (-2.224, -1.576, 3.099), (-2.304, -1.497, 0.8715), (-2.624, -1.497, 0.8715), (-2.766, -1.792, 0.8715), (-2.029, -1.896, 3.099), (-2.161, -1.792, 0.8715), (-2.899, -1.896, 3.099), (-2.464, -1.448, 3.099), (-2.752, -1.736, 0.3146), (-2.73, -1.626, 0.3146), (-2.817, -1.847, 0.3146), (-2.181, -1.68, 0.3146), (-2.224, -1.576, 0.3146), (-2.304, -1.497, 0.3146), (-2.407, -1.454, 0.3146), (-2.52, -1.454, 0.3146), (-2.624, -1.497, 0.3146), (-2.029, -1.896, 0.3146), (-2.161, -1.792, 0.3146), (-2.766, -1.792, 0.3146), (-2.899, -1.896, 0.3146), (-2.746, -1.68, 0.3146), (-2.176, -1.736, 0.3146), (-2.703, -1.576, 0.3146), (-2.198, -1.626, 0.3146), (-2.26, -1.533, 0.3146), (-2.353, -1.47, 0.3146), (-2.464, -1.448, 0.3146), (-2.574, -1.47, 0.3146), (-2.667, -1.533, 0.3146), (-2.11, -1.847, 0.3146), (-2.176, -1.736, 1.429), (-2.029, -1.896, 1.429), (-2.304, -1.497, 1.429), (-2.976, -1.901, 1.429), (-2.198, -1.626, 1.429), (-2.624, -1.497, 1.429), (-2.224, -1.576, 1.429), (-2.464, -1.448, 1.429), (-2.766, -1.792, 1.429), (-2.353, -1.47, 1.429), (-2.52, -1.454, 1.429), (-2.73, -1.626, 1.429), (-2.899, -1.896, 1.429), (-2.181, -1.68, 1.429), (-2.667, -1.533, 1.429), (-2.26, -1.533, 1.429), (-2.746, -1.68, 1.429), (-2.407, -1.454, 1.429), (-2.817, -1.847, 1.429), (-2.11, -1.847, 1.429), (-2.161, -1.792, 1.429), (-2.574, -1.47, 1.429), (-2.703, -1.576, 1.429), (-2.752, -1.736, 1.429), (-2.667, -1.533, 2.542), (-2.703, -1.576, 2.542), (-2.029, -1.896, 2.542), (-2.181, -1.68, 2.542), (-2.11, -1.847, 2.542), (-2.198, -1.626, 2.542), (-2.161, -1.792, 2.542), (-2.224, -1.576, 2.542), (-2.752, -1.736, 2.542), (-2.26, -1.533, 2.542), (-2.766, -1.792, 2.542), (-2.304, -1.497, 2.542), (-2.817, -1.847, 2.542), (-2.353, -1.47, 2.542), (-2.407, -1.454, 2.542), (-2.73, -1.626, 2.542), (-2.464, -1.448, 2.542), (-2.746, -1.68, 2.542), (-2.52, -1.454, 2.542), (-2.176, -1.736, 2.542), (-2.574, -1.47, 2.542), (-2.899, -1.896, 2.542), (-2.624, -1.497, 2.542), (-2.304, -1.497, 3.656), (-2.746, -1.68, 3.656), (-2.464, -1.448, 3.656), (-2.766, -1.792, 3.656), (-2.574, -1.47, 3.656), (-2.161, -1.792, 3.656), (-2.407, -1.454, 3.656), (-2.176, -1.736, 3.656), (-2.198, -1.626, 3.656), (-2.667, -1.533, 3.656), (-2.181, -1.68, 3.656), (-2.752, -1.736, 3.656), (-2.26, -1.533, 3.656), (-2.52, -1.454, 3.656), (-2.029, -1.896, 3.656), (-2.817, -1.847, 3.656), (-2.353, -1.47, 3.656), (-2.624, -1.497, 3.656), (-2.11, -1.847, 3.656), (-2.703, -1.576, 3.656), (-2.73, -1.626, 3.656), (-2.899, -1.896, 3.656), (-2.224, -1.576, 3.656), (-2.752, -1.736, 0.03607), (-2.817, -1.847, 0.03607), (-2.73, -1.626, 0.03607), (-1.96, -1.903, 0.03607), (-2.181, -1.68, 0.03607), (-2.224, -1.576, 0.03607), (-2.304, -1.497, 0.03607), (-2.407, -1.454, 0.03607), (-2.52, -1.454, 0.03607), (-2.624, -1.497, 0.03607), (-2.029, -1.896, 0.03607), (-2.161, -1.792, 0.03607), (-2.766, -1.792, 0.03607), (-2.976, -1.901, 0.03607), (-2.746, -1.68, 0.03607), (-2.899, -1.896, 0.03607), (-2.176, -1.736, 0.03607), (-2.703, -1.576, 0.03607), (-2.198, -1.626, 0.03607), (-2.26, -1.533, 0.03607), (-2.353, -1.47, 0.03607), (-2.464, -1.448, 0.03607), (-2.574, -1.47, 0.03607), (-2.667, -1.533, 0.03607), (-2.11, -1.847, 0.03607), (-2.224, -1.576, 0.593), (-2.11, -1.847, 0.593), (-2.198, -1.626, 0.593), (-2.766, -1.792, 0.593), (-2.304, -1.497, 0.593), (-2.752, -1.736, 0.593), (-2.26, -1.533, 0.593), (-2.899, -1.896, 0.593), (-2.176, -1.736, 0.593), (-1.96, -1.903, 0.593), (-2.407, -1.454, 0.593), (-2.353, -1.47, 0.593), (-2.746, -1.68, 0.593), (-2.52, -1.454, 0.593), (-2.73, -1.626, 0.593), (-2.464, -1.448, 0.593), (-2.624, -1.497, 0.593), (-2.817, -1.847, 0.593), (-2.574, -1.47, 0.593), (-2.976, -1.901, 0.593), (-2.029, -1.896, 0.593), (-2.181, -1.68, 0.593), (-2.667, -1.533, 0.593), (-2.703, -1.576, 0.593), (-2.161, -1.792, 0.593), (-2.029, -1.896, 1.15), (-2.976, -1.901, 1.15), (-2.304, -1.497, 1.15), (-2.176, -1.736, 1.15), (-2.198, -1.626, 1.15), (-2.624, -1.497, 1.15), (-1.96, -1.903, 1.15), (-2.224, -1.576, 1.15), (-2.464, -1.448, 1.15), (-2.766, -1.792, 1.15), (-2.353, -1.47, 1.15), (-2.52, -1.454, 1.15), (-2.73, -1.626, 1.15), (-2.899, -1.896, 1.15), (-2.181, -1.68, 1.15), (-2.667, -1.533, 1.15), (-2.26, -1.533, 1.15), (-2.746, -1.68, 1.15), (-2.407, -1.454, 1.15), (-2.817, -1.847, 1.15), (-2.11, -1.847, 1.15), (-2.161, -1.792, 1.15), (-2.574, -1.47, 1.15), (-2.703, -1.576, 1.15), (-2.752, -1.736, 1.15), (-2.176, -1.736, 1.707), (-2.752, -1.736, 1.707), (-2.407, -1.454, 1.707), (-2.73, -1.626, 1.707), (-1.96, -1.903, 1.707), (-2.817, -1.847, 1.707), (-2.899, -1.896, 1.707), (-2.224, -1.576, 1.707), (-2.029, -1.896, 1.707), (-2.11, -1.847, 1.707), (-2.181, -1.68, 1.707), (-2.464, -1.448, 1.707), (-2.304, -1.497, 1.707), (-2.161, -1.792, 1.707), (-2.667, -1.533, 1.707), (-2.766, -1.792, 1.707), (-2.976, -1.901, 1.707), (-2.574, -1.47, 1.707), (-2.26, -1.533, 1.707), (-2.353, -1.47, 1.707), (-2.198, -1.626, 1.707), (-2.703, -1.576, 1.707), (-2.746, -1.68, 1.707), (-2.52, -1.454, 1.707), (-2.624, -1.497, 1.707), (-2.667, -1.533, 2.264), (-2.703, -1.576, 2.264), (-2.029, -1.896, 2.264), (-2.181, -1.68, 2.264), (-2.11, -1.847, 2.264), (-2.198, -1.626, 2.264), (-2.161, -1.792, 2.264), (-2.224, -1.576, 2.264), (-2.752, -1.736, 2.264), (-2.26, -1.533, 2.264), (-2.766, -1.792, 2.264), (-2.176, -1.736, 2.264), (-2.817, -1.847, 2.264), (-2.304, -1.497, 2.264), (-2.353, -1.47, 2.264), (-2.976, -1.901, 2.264), (-2.407, -1.454, 2.264), (-2.73, -1.626, 2.264), (-2.464, -1.448, 2.264), (-2.746, -1.68, 2.264), (-2.52, -1.454, 2.264), (-2.574, -1.47, 2.264), (-2.899, -1.896, 2.264), (-2.624, -1.497, 2.264), (-2.746, -1.68, 2.821), (-2.817, -1.847, 2.821), (-2.161, -1.792, 2.821), (-2.667, -1.533, 2.821), (-2.176, -1.736, 2.821), (-2.52, -1.454, 2.821), (-2.353, -1.47, 2.821), (-2.224, -1.576, 2.821), (-2.703, -1.576, 2.821), (-1.96, -1.903, 2.821), (-2.752, -1.736, 2.821), (-2.029, -1.896, 2.821), (-2.407, -1.454, 2.821), (-2.26, -1.533, 2.821), (-2.181, -1.68, 2.821), (-2.574, -1.47, 2.821), (-2.73, -1.626, 2.821), (-2.766, -1.792, 2.821), (-2.11, -1.847, 2.821), (-2.899, -1.896, 2.821), (-2.464, -1.448, 2.821), (-2.304, -1.497, 2.821), (-2.198, -1.626, 2.821), (-2.624, -1.497, 2.821), (-2.304, -1.497, 3.378), (-2.746, -1.68, 3.378), (-2.464, -1.448, 3.378), (-2.766, -1.792, 3.378), (-2.574, -1.47, 3.378), (-2.161, -1.792, 3.378), (-2.407, -1.454, 3.378), (-2.667, -1.533, 3.378), (-2.198, -1.626, 3.378), (-2.176, -1.736, 3.378), (-2.181, -1.68, 3.378), (-2.752, -1.736, 3.378), (-2.26, -1.533, 3.378), (-2.52, -1.454, 3.378), (-1.96, -1.903, 3.378), (-2.029, -1.896, 3.378), (-2.817, -1.847, 3.378), (-2.353, -1.47, 3.378), (-2.624, -1.497, 3.378), (-2.11, -1.847, 3.378), (-2.703, -1.576, 3.378), (-2.73, -1.626, 3.378), (-2.899, -1.896, 3.378), (-2.224, -1.576, 3.378), (-2.161, -1.792, 3.935), (-2.304, -1.497, 3.935), (-2.624, -1.497, 3.935), (-2.26, -1.533, 3.935), (-2.407, -1.454, 3.935), (-2.746, -1.68, 3.935), (-2.176, -1.736, 3.935), (-2.11, -1.847, 3.935), (-2.52, -1.454, 3.935), (-2.464, -1.448, 3.935), (-2.703, -1.576, 3.935), (-1.96, -1.903, 3.935), (-2.198, -1.626, 3.935), (-2.766, -1.792, 3.935), (-2.73, -1.626, 3.935), (-2.029, -1.896, 3.935), (-2.667, -1.533, 3.935), (-2.899, -1.896, 3.935), (-2.817, -1.847, 3.935), (-2.181, -1.68, 3.935), (-2.574, -1.47, 3.935), (-2.224, -1.576, 3.935), (-2.353, -1.47, 3.935), (-2.752, -1.736, 3.935), (-1.96, -1.903, 0.8715), (-1.96, -1.903, 3.656), (-1.96, -1.903, 1.985), (-1.96, -1.903, 0.3146), (-1.96, -1.903, 2.542), (-1.96, -1.903, 3.099), (-1.96, -1.903, 1.429), (-1.96, -1.903, 2.264), (-2.976, -1.901, 2.821), (-2.976, -1.901, 3.656), (-2.899, -1.896, 0.03607), (-2.083, -1.883, 0.02698), (-2.899, -1.896, 0.3146), (-2.083, -1.883, 0.3055), (-2.899, -1.896, 0.593), (-2.083, -1.883, 0.584), (-2.899, -1.896, 0.8715), (-2.083, -1.883, 0.8624), (-2.899, -1.896, 1.15), (-2.083, -1.883, 1.141), (-2.899, -1.896, 1.429), (-2.083, -1.883, 1.419), (-2.899, -1.896, 1.707), (-2.083, -1.883, 1.698), (-2.899, -1.896, 2.264), (-2.083, -1.883, 2.255), (-2.899, -1.896, 2.542), (-2.083, -1.883, 2.533), (-2.899, -1.896, 2.821), (-2.083, -1.883, 2.812), (-2.899, -1.896, 3.099), (-2.083, -1.883, 3.09), (-2.899, -1.896, 3.378), (-2.083, -1.883, 3.369)], [], [(14, 13, 108, 111), (22, 23, 112, 119), (159, 18, 115, 113, 683), (24, 0, 117, 114), (19, 20, 120, 118), (21, 22, 119, 116), (23, 24, 114, 112), (18, 19, 118, 115), (159, 682, 163, 122, 18), (18, 122, 126, 19), (19, 126, 121, 20), (20, 121, 125, 21), (21, 125, 128, 22), (22, 128, 124, 23), (20, 21, 116, 120), (23, 124, 127, 24), (24, 127, 123, 0), (15, 14, 111, 106), (16, 15, 106, 160, 684), (9, 17, 110, 104), (10, 9, 104, 107), (11, 10, 107, 109), (12, 11, 109, 105), (13, 12, 105, 108), (2, 3, 98, 96), (3, 4, 97, 98), (4, 5, 102, 97), (5, 6, 101, 102), (6, 7, 95, 101), (7, 8, 100, 95), (8, 25, 99, 100), (1, 2, 96, 103), (32, 33, 75, 77), (165, 26, 71, 72), (26, 27, 74, 71), (27, 28, 70, 74), (28, 29, 73, 70), (29, 30, 76, 73), (30, 31, 69, 76), (31, 32, 77, 69), (35, 36, 45, 44), (36, 37, 46, 45), (37, 38, 47, 46), (38, 39, 48, 47), (39, 40, 49, 48), (40, 41, 50, 49), (41, 42, 51, 50), (34, 35, 44, 43), (48, 49, 256, 253), (49, 50, 250, 256), (50, 51, 257, 250), (43, 44, 254, 251), (44, 45, 258, 254), (45, 46, 255, 258), (46, 47, 252, 255), (47, 48, 253, 252), (67, 62, 88, 92), (158, 64, 94, 161), (64, 61, 87, 94), (61, 68, 93, 87), (68, 63, 89, 93), (63, 66, 91, 89), (66, 67, 92, 91), (62, 65, 90, 88), (77, 75, 85, 78), (74, 70, 82, 84), (70, 73, 83, 82), (73, 76, 86, 83), (76, 69, 81, 86), (69, 77, 78, 81), (72, 71, 80, 79), (71, 74, 84, 80), (84, 82, 37, 36), (83, 86, 39, 38), (81, 78, 41, 40), (79, 80, 35, 34), (78, 85, 42, 41), (82, 83, 38, 37), (86, 81, 40, 39), (80, 84, 36, 35), (161, 94, 26, 165), (87, 93, 28, 27), (89, 91, 30, 29), (88, 90, 33, 32), (94, 87, 27, 26), (93, 89, 29, 28), (91, 92, 31, 30), (92, 88, 32, 31), (95, 100, 62, 67), (103, 96, 64, 158), (96, 98, 61, 64), (98, 97, 68, 61), (97, 102, 63, 68), (102, 101, 66, 63), (101, 95, 67, 66), (100, 99, 65, 62), (111, 108, 4, 3), (106, 111, 3, 2), (160, 106, 2, 1), (107, 104, 8, 7), (109, 107, 7, 6), (105, 109, 6, 5), (108, 105, 5, 4), (104, 110, 25, 8), (113, 115, 15, 16, 672), (114, 117, 17, 9), (116, 119, 11, 12), (112, 114, 9, 10), (120, 116, 12, 13), (119, 112, 10, 11), (118, 120, 13, 14), (115, 118, 14, 15), (183, 181, 199), (204, 202, 169, 157), (208, 206, 157, 174), (198, 197, 168), (181, 182, 162), (206, 204, 157), (136, 137, 152, 674, 151), (141, 142, 175, 172, 687, 156), (137, 138, 153, 675, 152), (131, 129, 144, 146), (133, 134, 149, 148), (177, 176, 157, 169, 168), (129, 132, 147, 144), (138, 139, 154, 676, 153), (43, 251, 279, 259, 270, 52, 130, 145), (134, 135, 150, 439, 294, 149), (130, 131, 146, 145), (139, 140, 155, 677, 154), (135, 136, 151, 673, 150), (132, 133, 148, 147), (140, 141, 156, 678, 155), (157, 176, 171, 174), (79, 34, 145, 146), (144, 72, 79, 146), (788, 906, 151, 674), (158, 161, 147, 148), (749, 679, 1059), (690, 946, 152, 675), (686, 681, 1060), (689, 686, 156, 687), (149, 478, 429, 1), (149, 437, 478), (148, 149, 103), (148, 103, 158), (103, 149, 1), (72, 144, 165), (144, 147, 165), (147, 161, 165), (34, 43, 145), (126, 122, 182, 184), (128, 125, 188, 190), (197, 162, 688, 172, 168), (121, 126, 184, 186), (124, 128, 190, 192), (202, 200, 168, 169), (125, 121, 186, 188), (127, 124, 192, 194), (193, 209, 233, 232), (203, 221, 244, 245), (211, 210, 235, 236), (181, 162, 197), (200, 198, 168), (222, 185, 246, 247), (205, 217, 240, 241), (226, 183, 199, 229), (175, 177, 168, 172), (142, 173, 177, 175), (173, 143, 176, 177), (176, 143, 178, 171), (171, 178, 166, 170), (174, 171, 170, 167), (184, 182, 181, 183), (186, 184, 183, 226), (188, 186, 226, 227), (190, 188, 227, 223), (192, 190, 223, 219), (194, 192, 219, 215), (179, 194, 215, 180), (123, 127, 194, 179), (162, 182, 122, 163, 685), (199, 181, 197, 198), (229, 199, 198, 200), (228, 229, 200, 202), (224, 228, 202, 204), (220, 224, 204, 206), (216, 220, 206, 208), (195, 216, 208, 196), (196, 208, 174, 167), (193, 212, 180, 215), (213, 209, 216, 195), (212, 213, 195, 180), (209, 193, 215, 216), (191, 210, 215, 219), (211, 207, 220, 216), (210, 211, 216, 215), (207, 191, 219, 220), (189, 214, 219, 223), (217, 205, 224, 220), (205, 189, 223, 224), (214, 217, 220, 219), (187, 218, 223, 227), (221, 203, 228, 224), (203, 187, 227, 228), (218, 221, 224, 223), (185, 222, 227, 226), (225, 201, 229, 228), (201, 185, 226, 229), (222, 225, 228, 227), (231, 232, 233, 230), (239, 238, 241, 240), (247, 246, 249, 248), (235, 234, 237, 236), (243, 242, 245, 244), (189, 205, 241, 238), (201, 225, 248, 249), (191, 207, 237, 234), (187, 203, 245, 242), (217, 214, 239, 240), (185, 201, 249, 246), (221, 218, 243, 244), (225, 222, 247, 248), (213, 212, 231, 230), (212, 193, 232, 231), (210, 191, 234, 235), (209, 213, 230, 233), (214, 189, 238, 239), (207, 211, 236, 237), (218, 187, 242, 243), (254, 258, 285, 278), (256, 250, 277, 282), (258, 255, 284, 285), (250, 257, 280, 277), (255, 252, 283, 284), (251, 254, 278, 279), (253, 256, 282, 281), (252, 253, 281, 283), (259, 263, 272, 270), (267, 264, 269, 276), (262, 265, 274, 271), (260, 266, 275, 268), (263, 267, 276, 272), (261, 262, 271, 273), (264, 261, 273, 269), (265, 260, 268, 274), (274, 268, 59, 58), (272, 276, 54, 53), (276, 269, 55, 54), (273, 271, 57, 56), (271, 274, 58, 57), (269, 273, 56, 55), (268, 275, 60, 59), (270, 272, 53, 52), (279, 278, 263, 259), (285, 284, 264, 267), (281, 282, 265, 262), (277, 280, 266, 260), (278, 285, 267, 263), (283, 281, 262, 261), (284, 283, 261, 264), (282, 277, 260, 265), (286, 871, 866, 288), (288, 866, 879, 290), (290, 879, 865, 292), (294, 870, 856, 296), (296, 856, 867, 298), (298, 867, 855, 300), (300, 855, 869, 302), (302, 869, 857, 304), (304, 857, 872, 306), (306, 872, 878, 308), (308, 878, 864, 310), (310, 864, 877, 312), (312, 877, 863, 314), (314, 863, 876, 316), (316, 876, 862, 318), (318, 862, 875, 320), (320, 875, 861, 322), (322, 861, 874, 324), (324, 874, 860, 326), (326, 860, 873, 328), (328, 873, 859, 330), (330, 859, 871, 286), (332, 333, 335, 334), (334, 335, 337, 336), (336, 337, 339, 338), (338, 339, 341, 340), (340, 341, 343, 342), (342, 343, 345, 344), (344, 345, 347, 346), (346, 347, 349, 348), (348, 349, 351, 350), (350, 351, 353, 352), (352, 353, 355, 354), (354, 355, 357, 356), (356, 357, 359, 358), (358, 359, 361, 360), (360, 361, 363, 362), (362, 363, 365, 364), (364, 365, 367, 366), (366, 367, 369, 368), (368, 369, 371, 370), (370, 371, 373, 372), (372, 373, 375, 374), (374, 375, 377, 376), (376, 377, 379, 378), (378, 379, 381, 380), (380, 381, 383, 382), (382, 383, 385, 384), (384, 385, 387, 386), (386, 387, 389, 388), (388, 389, 391, 390), (390, 391, 393, 392), (335, 333, 395, 393, 391, 389, 387, 385, 383, 381, 379, 377, 375, 373, 371, 369, 367, 365, 363, 361, 359, 357, 355, 353, 351, 349, 347, 345, 343, 341, 339, 337), (392, 393, 395, 394), (394, 395, 333, 332), (332, 334, 336, 338, 340, 342, 344, 346, 348, 350, 352, 354, 356, 358, 360, 362, 364, 366, 368, 370, 372, 374, 376, 378, 380, 382, 384, 386, 388, 390, 392, 394), (671, 608, 396, 427), (617, 619, 401, 400), (619, 621, 402, 401), (621, 623, 403, 402), (623, 625, 404, 403), (625, 627, 405, 404), (627, 629, 406, 405), (629, 631, 407, 406), (631, 633, 408, 407), (633, 635, 409, 408), (635, 637, 410, 409), (637, 639, 411, 410), (639, 641, 412, 411), (641, 643, 413, 412), (643, 645, 414, 413), (645, 647, 415, 414), (647, 649, 416, 415), (649, 651, 417, 416), (651, 653, 418, 417), (653, 655, 419, 418), (655, 657, 420, 419), (657, 659, 421, 420), (659, 661, 422, 421), (661, 663, 423, 422), (663, 665, 424, 423), (665, 667, 425, 424), (667, 669, 426, 425), (669, 671, 427, 426), (613, 615, 399, 398), (615, 617, 400, 399), (656, 654, 591, 593), (606, 543, 481, 545), (546, 483, 485, 548), (548, 485, 487, 550), (550, 487, 489, 552), (552, 489, 491, 554), (554, 491, 493, 556), (556, 493, 495, 558), (558, 495, 497, 560), (560, 497, 499, 562), (562, 499, 501, 564), (564, 501, 503, 566), (566, 503, 505, 568), (568, 505, 507, 570), (570, 507, 509, 572), (572, 509, 511, 574), (574, 511, 513, 576), (576, 513, 515, 578), (578, 515, 517, 580), (580, 517, 519, 582), (582, 519, 521, 584), (584, 521, 523, 586), (586, 523, 525, 588), (588, 525, 527, 590), (590, 527, 529, 592), (592, 529, 531, 594), (594, 531, 533, 596), (596, 533, 535, 598), (598, 535, 537, 600), (600, 537, 539, 602), (602, 539, 541, 604), (604, 541, 543, 606), (545, 481, 483, 546), (396, 397, 398, 399, 400, 401, 402, 403, 404, 405, 406, 407, 408, 409, 410, 411, 412, 413, 414, 415, 416, 417, 418, 419, 420, 421, 422, 423, 424, 425, 426, 427), (630, 628, 565, 567), (658, 656, 593, 595), (632, 630, 567, 569), (660, 658, 595, 597), (634, 632, 569, 571), (662, 660, 597, 599), (636, 634, 571, 573), (609, 670, 607, 544), (664, 662, 599, 601), (638, 636, 573, 575), (612, 610, 547, 549), (666, 664, 601, 603), (640, 638, 575, 577), (614, 612, 549, 551), (668, 666, 603, 605), (642, 640, 577, 579), (616, 614, 551, 553), (670, 668, 605, 607), (644, 642, 579, 581), (618, 616, 553, 555), (611, 613, 398, 397), (646, 644, 581, 583), (620, 618, 555, 557), (648, 646, 583, 585), (622, 620, 557, 559), (650, 648, 585, 587), (624, 622, 559, 561), (652, 650, 587, 589), (626, 624, 561, 563), (654, 652, 589, 591), (628, 626, 563, 565), (295, 1044, 686, 428), (292, 865, 858, 429), (431, 433, 434, 432), (433, 435, 436, 434), (294, 441, 442, 440), (441, 443, 444, 442), (443, 445, 446, 444), (445, 447, 448, 446), (447, 449, 450, 448), (449, 451, 452, 450), (451, 453, 454, 452), (453, 455, 456, 454), (455, 457, 458, 456), (457, 459, 460, 458), (459, 461, 462, 460), (461, 463, 464, 462), (463, 465, 466, 464), (465, 467, 468, 466), (467, 469, 470, 468), (469, 471, 472, 470), (471, 473, 474, 472), (473, 475, 476, 474), (475, 431, 432, 476), (440, 477, 294), (429, 478, 437, 292), (326, 471, 469, 324), (307, 452, 454, 309), (293, 438, 479, 430), (325, 470, 472, 327), (300, 445, 443, 298), (318, 463, 461, 316), (290, 435, 433, 288), (299, 444, 446, 301), (317, 462, 464, 319), (289, 434, 436, 291), (310, 455, 453, 308), (328, 473, 471, 326), (309, 454, 456, 311), (327, 472, 474, 329), (302, 447, 445, 300), (320, 465, 463, 318), (292, 437, 435, 290), (301, 446, 448, 303), (319, 464, 466, 321), (291, 436, 438, 293), (312, 457, 455, 310), (330, 475, 473, 328), (311, 456, 458, 313), (329, 474, 476, 331), (304, 449, 447, 302), (322, 467, 465, 320), (303, 448, 450, 305), (321, 466, 468, 323), (296, 441, 294), (314, 459, 457, 312), (286, 431, 475, 330), (294, 477, 428, 686, 1060, 681, 749, 1059, 679, 970, 690, 946, 788, 906, 691, 899, 680, 868), (295, 440, 442, 297), (313, 458, 460, 315), (331, 476, 432, 287), (306, 451, 449, 304), (428, 477, 440, 295), (324, 469, 467, 322), (288, 433, 431, 286), (305, 450, 452, 307), (323, 468, 470, 325), (298, 443, 441, 296), (316, 461, 459, 314), (287, 432, 434, 289), (430, 479, 478, 429, 858, 1054, 889, 1051, 911, 1057, 934, 1053, 1058, 1055, 988, 1056, 1017, 1052, 1038), (297, 442, 444, 299), (315, 460, 462, 317), (308, 453, 451, 306), (483, 481, 480, 482), (485, 483, 482, 484), (487, 485, 484, 486), (489, 487, 486, 488), (491, 489, 488, 490), (493, 491, 490, 492), (495, 493, 492, 494), (497, 495, 494, 496), (499, 497, 496, 498), (501, 499, 498, 500), (503, 501, 500, 502), (505, 503, 502, 504), (507, 505, 504, 506), (509, 507, 506, 508), (511, 509, 508, 510), (513, 511, 510, 512), (515, 513, 512, 514), (517, 515, 514, 516), (519, 517, 516, 518), (521, 519, 518, 520), (523, 521, 520, 522), (525, 523, 522, 524), (527, 525, 524, 526), (529, 527, 526, 528), (531, 529, 528, 530), (533, 531, 530, 532), (535, 533, 532, 534), (537, 535, 534, 536), (539, 537, 536, 538), (541, 539, 538, 540), (543, 541, 540, 542), (481, 543, 542, 480), (482, 480, 542, 540, 538, 536, 534, 532, 530, 528, 526, 524, 522, 520, 518, 516, 514, 512, 510, 508, 506, 504, 502, 500, 498, 496, 494, 492, 490, 488, 486, 484), (545, 546, 547, 544), (546, 548, 549, 547), (548, 550, 551, 549), (550, 552, 553, 551), (552, 554, 555, 553), (554, 556, 557, 555), (556, 558, 559, 557), (558, 560, 561, 559), (560, 562, 563, 561), (562, 564, 565, 563), (564, 566, 567, 565), (566, 568, 569, 567), (568, 570, 571, 569), (570, 572, 573, 571), (572, 574, 575, 573), (574, 576, 577, 575), (576, 578, 579, 577), (578, 580, 581, 579), (580, 582, 583, 581), (582, 584, 585, 583), (584, 586, 587, 585), (586, 588, 589, 587), (588, 590, 591, 589), (590, 592, 593, 591), (592, 594, 595, 593), (594, 596, 597, 595), (596, 598, 599, 597), (598, 600, 601, 599), (600, 602, 603, 601), (602, 604, 605, 603), (604, 606, 607, 605), (606, 545, 544, 607), (608, 611, 397, 396), (609, 610, 611, 608), (610, 612, 613, 611), (612, 614, 615, 613), (614, 616, 617, 615), (616, 618, 619, 617), (618, 620, 621, 619), (620, 622, 623, 621), (622, 624, 625, 623), (624, 626, 627, 625), (626, 628, 629, 627), (628, 630, 631, 629), (630, 632, 633, 631), (632, 634, 635, 633), (634, 636, 637, 635), (636, 638, 639, 637), (638, 640, 641, 639), (640, 642, 643, 641), (642, 644, 645, 643), (644, 646, 647, 645), (646, 648, 649, 647), (648, 650, 651, 649), (650, 652, 653, 651), (652, 654, 655, 653), (654, 656, 657, 655), (656, 658, 659, 657), (658, 660, 661, 659), (660, 662, 663, 661), (662, 664, 665, 663), (664, 666, 667, 665), (666, 668, 669, 667), (668, 670, 671, 669), (670, 609, 608, 671), (610, 609, 544, 547), (53, 54, 55, 56, 57, 58, 59, 60, 166, 178, 143, 173, 142, 141, 140, 139, 138, 137, 136, 135, 134, 133, 132, 129, 131, 130, 52), (688, 689, 687, 172), (162, 685, 430, 1038, 689, 688), (685, 163, 1052, 1038), (681, 749, 677, 155), (163, 682, 1056, 1017, 1052), (682, 159, 1055, 988, 1056), (970, 690, 675, 153), (159, 683, 1053, 1058, 1055), (683, 113, 934, 1053), (906, 691, 673, 151), (16, 684, 889, 1051), (684, 160, 1054, 889), (686, 678, 156), (681, 155, 678), (679, 676, 154), (679, 970, 676), (970, 153, 676), (946, 788, 674, 152), (113, 672, 911, 1057, 934), (672, 16, 1051, 911), (704, 693, 967, 965), (700, 712, 976, 975), (699, 711, 973, 971), (698, 710, 969, 968), (697, 709, 964, 962), (696, 708, 960, 958), (701, 713, 955, 978), (714, 703, 961, 959), (690, 706, 936, 946), (692, 704, 965, 963), (694, 705, 974, 972), (693, 706, 977, 967), (712, 701, 978, 976), (711, 700, 975, 973), (710, 699, 971, 969), (709, 698, 968, 964), (708, 697, 962, 960), (695, 696, 958, 966), (713, 707, 956, 955), (703, 695, 966, 961), (702, 714, 959, 957), (1053, 702, 957, 1058), (705, 692, 963, 974), (707, 694, 972, 956), (746, 755, 907, 921), (756, 716, 920, 910), (729, 726, 1013, 1012), (735, 730, 1004, 1024), (736, 734, 1020, 1003), (717, 727, 918, 924), (715, 723, 923, 915), (724, 733, 917, 928), (750, 759, 926, 925), (691, 727, 887, 899), (730, 721, 1014, 1004), (751, 736, 1003, 1015), (745, 743, 1007, 1016), (722, 731, 909, 919), (732, 739, 916, 913), (740, 748, 929, 922), (749, 760, 998, 1059), (728, 725, 1010, 1021), (758, 753, 1022, 1018), (761, 745, 1016, 1005), (738, 746, 921, 912), (747, 756, 910, 927), (725, 741, 1023, 1010), (752, 760, 1025, 1019), (754, 751, 1015, 1026), (757, 717, 924, 914), (755, 715, 915, 907), (741, 735, 1024, 1023), (742, 750, 925, 905), (721, 719, 1006, 1014), (718, 761, 1005, 1009), (720, 754, 1026, 1011), (716, 724, 928, 920), (744, 722, 919, 908), (723, 732, 913, 923), (733, 740, 922, 917), (1051, 742, 905, 911), (753, 737, 1008, 1022), (719, 752, 1019, 1006), (759, 744, 908, 926), (1056, 758, 1018, 1017), (734, 718, 1009, 1020), (731, 738, 912, 909), (739, 747, 927, 916), (737, 729, 1012, 1008), (743, 728, 1021, 1007), (726, 720, 1011, 1013), (748, 757, 914, 929), (773, 764, 897, 883), (769, 782, 898, 893), (768, 781, 895, 890), (767, 780, 891, 884), (766, 779, 886, 880), (765, 778, 882, 901), (770, 783, 902, 896), (784, 772, 904, 881), (764, 774, 887, 897), (762, 773, 883, 885), (763, 775, 892, 894), (783, 777, 903, 902), (782, 770, 896, 898), (781, 769, 893, 895), (780, 768, 890, 891), (779, 767, 884, 886), (778, 766, 880, 882), (776, 765, 901, 888), (680, 774, 870, 868), (772, 776, 888, 904), (771, 784, 881, 900), (1054, 771, 900, 889), (775, 762, 885, 892), (777, 763, 894, 903), (800, 787, 942, 948), (805, 785, 930, 943), (794, 802, 932, 949), (804, 805, 943, 939), (808, 793, 945, 931), (795, 806, 947, 953), (792, 795, 953, 941), (791, 800, 948, 937), (787, 794, 949, 942), (786, 804, 939, 938), (799, 807, 951, 944), (802, 792, 941, 932), (1057, 786, 938, 934), (790, 799, 944, 954), (803, 797, 936, 935), (807, 796, 933, 951), (789, 791, 937, 950), (798, 789, 950, 940), (801, 808, 931, 952), (788, 797, 918, 906), (793, 803, 935, 945), (806, 790, 954, 947), (785, 798, 940, 930), (796, 801, 952, 933), (822, 823, 991, 985), (827, 829, 994, 984), (679, 830, 977, 970), (812, 814, 1001, 993), (813, 815, 981, 997), (817, 819, 996, 989), (821, 830, 998, 980), (825, 827, 984, 999), (818, 820, 1000, 992), (828, 812, 993, 983), (815, 828, 983, 981), (1055, 811, 990, 988), (810, 824, 995, 987), (819, 821, 980, 996), (823, 825, 999, 991), (816, 818, 992, 986), (831, 809, 982, 1002), (824, 826, 979, 995), (829, 831, 1002, 994), (820, 822, 985, 1000), (814, 816, 986, 1001), (809, 810, 987, 982), (811, 813, 997, 990), (826, 817, 989, 979), (850, 837, 1027, 1034), (839, 842, 1046, 1033), (832, 848, 1049, 1028), (836, 849, 1029, 1047), (848, 838, 1031, 1049), (845, 836, 1047, 1035), (844, 832, 1028, 1030), (1052, 846, 1042, 1038), (846, 850, 1034, 1042), (841, 851, 1037, 1043), (854, 844, 1030, 1048), (1060, 853, 1025, 681), (838, 834, 1036, 1031), (835, 847, 1045, 1040), (852, 833, 1032, 1041), (837, 839, 1033, 1027), (842, 840, 1039, 1046), (833, 843, 1050, 1032), (849, 841, 1043, 1029), (834, 845, 1035, 1036), (847, 853, 1044, 1045), (851, 852, 1041, 1037), (843, 835, 1040, 1050), (840, 854, 1048, 1039), (867, 856, 764, 773), (863, 877, 782, 769), (862, 876, 781, 768), (861, 875, 780, 767), (860, 874, 779, 766), (859, 873, 778, 765), (872, 857, 763, 777), (864, 878, 783, 770), (879, 866, 772, 784), (856, 870, 774, 764), (855, 867, 773, 762), (857, 869, 775, 763), (878, 872, 777, 783), (877, 864, 770, 782), (876, 863, 769, 781), (875, 862, 768, 780), (874, 861, 767, 779), (873, 860, 766, 778), (871, 859, 765, 776), (866, 871, 776, 772), (868, 870, 294), (858, 865, 771, 1054), (869, 855, 762, 775), (865, 879, 784, 771), (893, 898, 747, 739), (884, 891, 715, 755), (901, 882, 731, 722), (881, 904, 759, 750), (885, 883, 757, 748), (902, 903, 724, 716), (895, 893, 739, 732), (886, 884, 755, 746), (888, 901, 722, 744), (904, 888, 744, 759), (889, 900, 742, 1051), (903, 894, 733, 724), (899, 887, 774, 680), (883, 897, 717, 757), (890, 895, 732, 723), (880, 886, 746, 738), (896, 902, 716, 756), (897, 887, 727, 717), (894, 892, 740, 733), (898, 896, 756, 747), (891, 890, 723, 715), (882, 880, 738, 731), (900, 881, 750, 742), (892, 885, 748, 740), (921, 907, 787, 800), (926, 908, 785, 805), (915, 923, 802, 794), (925, 926, 805, 804), (929, 914, 793, 808), (916, 927, 806, 795), (913, 916, 795, 792), (912, 921, 800, 791), (907, 915, 794, 787), (905, 925, 804, 786), (920, 928, 807, 799), (923, 913, 792, 802), (911, 905, 786, 1057), (910, 920, 799, 790), (924, 918, 797, 803), (928, 917, 796, 807), (909, 912, 791, 789), (919, 909, 789, 798), (922, 929, 808, 801), (906, 918, 727, 691), (927, 910, 790, 806), (914, 924, 803, 793), (908, 919, 798, 785), (917, 922, 801, 796), (949, 932, 699, 710), (931, 945, 704, 692), (941, 953, 700, 711), (942, 949, 710, 698), (944, 951, 707, 713), (934, 938, 702, 1053), (935, 936, 706, 693), (950, 937, 697, 708), (952, 931, 692, 705), (945, 935, 693, 704), (930, 940, 696, 695), (943, 930, 695, 703), (939, 943, 703, 714), (953, 947, 712, 700), (937, 948, 709, 697), (938, 939, 714, 702), (932, 941, 711, 699), (954, 944, 713, 701), (951, 933, 694, 707), (940, 950, 708, 696), (947, 954, 701, 712), (946, 936, 797, 788), (933, 952, 705, 694), (948, 942, 698, 709), (975, 976, 829, 827), (968, 969, 822, 820), (958, 960, 814, 812), (959, 961, 815, 813), (963, 965, 819, 817), (970, 977, 706, 690), (973, 975, 827, 825), (964, 968, 820, 818), (966, 958, 812, 828), (961, 966, 828, 815), (1058, 957, 811, 1055), (956, 972, 824, 810), (967, 977, 830, 821), (965, 967, 821, 819), (971, 973, 825, 823), (962, 964, 818, 816), (978, 955, 809, 831), (972, 974, 826, 824), (976, 978, 831, 829), (969, 971, 823, 822), (960, 962, 816, 814), (955, 956, 810, 809), (957, 959, 813, 811), (974, 963, 817, 826), (986, 992, 751, 754), (995, 979, 730, 735), (1000, 985, 734, 736), (982, 987, 741, 725), (979, 989, 721, 730), (1059, 998, 830, 679), (985, 991, 718, 734), (997, 981, 737, 753), (980, 998, 760, 752), (992, 1000, 736, 751), (981, 983, 729, 737), (987, 995, 735, 741), (991, 999, 761, 718), (1002, 982, 725, 728), (994, 1002, 728, 743), (1001, 986, 754, 720), (990, 997, 753, 758), (984, 994, 743, 745), (993, 1001, 720, 726), (989, 996, 719, 721), (999, 984, 745, 761), (983, 993, 726, 729), (988, 990, 758, 1056), (996, 980, 752, 719), (1022, 1008, 837, 850), (1012, 1013, 842, 839), (1003, 1020, 848, 832), (1007, 1021, 849, 836), (1020, 1009, 838, 848), (1016, 1007, 836, 845), (1015, 1003, 832, 844), (1017, 1018, 846, 1052), (1018, 1022, 850, 846), (681, 1025, 760, 749), (1010, 1023, 851, 841), (1026, 1015, 844, 854), (1009, 1005, 834, 838), (1006, 1019, 847, 835), (1024, 1004, 833, 852), (1008, 1012, 839, 837), (1013, 1011, 840, 842), (1004, 1014, 843, 833), (1021, 1010, 841, 849), (1005, 1016, 845, 834), (1019, 1025, 853, 847), (1023, 1024, 852, 851), (1014, 1006, 835, 843), (1011, 1026, 854, 840), (1033, 1046, 331, 287), (1047, 1029, 311, 313), (1035, 1047, 313, 315), (1038, 1042, 293, 430), (1043, 1037, 307, 309), (1040, 1045, 297, 299), (1027, 1033, 287, 289), (1032, 1050, 301, 303), (1036, 1035, 315, 317), (686, 1044, 853, 1060), (1039, 1048, 327, 329), (1037, 1041, 305, 307), (1034, 1027, 289, 291), (1028, 1049, 321, 323), (1049, 1031, 319, 321), (1030, 1028, 323, 325), (1042, 1034, 291, 293), (1048, 1030, 325, 327), (1031, 1036, 317, 319), (1041, 1032, 303, 305), (1046, 1039, 329, 331), (1029, 1043, 309, 311), (1045, 1044, 295, 297), (1050, 1040, 299, 301), (680, 439, 150), (149, 294, 437), (1052, 681, 686), (1038, 1052, 686, 689), (1052, 1017, 1056, 749, 681), (1053, 934, 946, 690), (439, 680, 868), (1055, 970, 679), (868, 294, 439), (429, 858, 1054, 160, 1), (1038, 430, 685), (1056, 988, 1055, 679, 749), (1055, 1058, 1053, 690, 970), (680, 150, 899), (150, 673, 899), (673, 691, 899), (679, 154, 1059), (154, 677, 1059), (677, 749, 1059), (681, 678, 1060), (678, 686, 1060), (437, 294, 1061, 1062), (1062, 1061, 1063, 1064), (1064, 1063, 1065, 1066), (1066, 1065, 1067, 1068), (1068, 1067, 1069, 1070), (1070, 1069, 1071, 1072), (1072, 1071, 1073, 1074), (1074, 1073, 1075, 1076), (1076, 1075, 1077, 1078), (1078, 1077, 1079, 1080), (1080, 1079, 1081, 1082), (1082, 1081, 1083, 1084)])
me_cylinder.polygons.foreach_set('use_smooth', [1, 1, 1, 1, 1, 1, 1, 1, 1, 1, 1, 1, 1, 1, 1, 1, 1, 1, 1, 1, 1, 1, 1, 1, 1, 1, 1, 1, 1, 1, 1, 1, 1, 1, 1, 1, 1, 1, 1, 1, 1, 1, 1, 1, 1, 1, 1, 1, 1, 1, 1, 1, 1, 1, 1, 1, 1, 1, 1, 1, 1, 1, 1, 1, 1, 1, 1, 1, 1, 1, 1, 1, 1, 1, 1, 1, 1, 1, 1, 1, 1, 1, 1, 1, 1, 1, 1, 1, 1, 1, 1, 1, 1, 1, 1, 1, 1, 1, 1, 1, 1, 1, 1, 1, 1, 1, 1, 1, 1, 1, 1, 1, 1, 1, 1, 1, 1, 1, 0, 0, 0, 0, 0, 0, 0, 0, 1, 0, 0, 0, 0, 0, 0, 0, 1, 0, 0, 0, 0, 0, 0, 0, 0, 0, 0, 0, 0, 0, 0, 0, 1, 1, 1, 1, 1, 1, 1, 1, 1, 1, 1, 1, 1, 1, 1, 1, 1, 0, 0, 0, 0, 0, 0, 1, 1, 1, 1, 1, 1, 1, 1, 0, 1, 1, 1, 1, 1, 1, 1, 1, 1, 1, 1, 1, 1, 1, 1, 1, 1, 1, 1, 1, 1, 1, 1, 1, 1, 1, 1, 1, 1, 1, 1, 1, 1, 1, 1, 1, 1, 1, 1, 1, 1, 1, 1, 1, 1, 1, 1, 1, 1, 1, 1, 1, 1, 1, 1, 1, 1, 1, 1, 1, 1, 1, 1, 1, 1, 1, 1, 1, 1, 1, 1, 1, 1, 1, 1, 1, 1, 1, 1, 1, 1, 1, 1, 1, 1, 1, 1, 1, 1, 1, 1, 1, 1, 1, 1, 1, 1, 1, 1, 1, 1, 1, 1, 1, 1, 1, 1, 1, 1, 1, 1, 1, 1, 1, 1, 1, 1, 1, 1, 1, 1, 1, 1, 1, 1, 1, 1, 1, 1, 1, 1, 1, 1, 1, 1, 1, 1, 1, 1, 1, 1, 1, 1, 1, 1, 1, 1, 1, 1, 1, 1, 1, 1, 1, 1, 1, 1, 1, 1, 1, 1, 1, 1, 1, 1, 1, 1, 1, 1, 1, 1, 1, 1, 1, 1, 1, 1, 1, 1, 1, 1, 1, 1, 1, 1, 1, 1, 1, 1, 1, 1, 1, 1, 1, 1, 1, 1, 1, 1, 1, 1, 1, 1, 1, 1, 1, 1, 1, 1, 1, 1, 1, 1, 1, 1, 1, 1, 1, 1, 1, 1, 1, 1, 1, 1, 1, 1, 1, 1, 1, 1, 1, 1, 1, 1, 1, 1, 1, 1, 1, 1, 1, 1, 1, 1, 1, 1, 1, 1, 1, 1, 1, 1, 1, 1, 1, 1, 1, 1, 1, 1, 1, 1, 1, 1, 1, 1, 1, 1, 1, 1, 1, 1, 1, 1, 1, 1, 1, 1, 1, 1, 1, 1, 1, 1, 1, 1, 1, 1, 1, 1, 1, 1, 1, 1, 1, 1, 1, 1, 1, 1, 1, 1, 1, 1, 1, 1, 1, 1, 1, 1, 1, 1, 1, 1, 1, 1, 1, 1, 1, 1, 1, 1, 1, 1, 1, 1, 1, 1, 1, 1, 1, 1, 1, 1, 1, 1, 1, 1, 1, 1, 1, 1, 1, 1, 1, 1, 1, 1, 1, 1, 1, 1, 1, 1, 1, 1, 1, 1, 1, 1, 1, 1, 1, 1, 1, 1, 1, 1, 1, 1, 1, 1, 1, 1, 1, 1, 1, 1, 1, 1, 1, 1, 1, 1, 1, 1, 1, 1, 1, 1, 1, 1, 1, 1, 1, 1, 1, 1, 1, 1, 1, 1, 1, 0, 0, 0, 0, 0, 0, 0, 0, 0, 0, 0, 0, 0, 0, 0, 0, 0, 0, 0, 0, 1, 1, 1, 1, 1, 1, 1, 1, 1, 1, 1, 1, 1, 1, 1, 1, 1, 1, 1, 1, 1, 1, 1, 1, 1, 1, 1, 1, 1, 1, 1, 1, 1, 1, 1, 1, 1, 1, 1, 1, 1, 1, 1, 1, 1, 1, 1, 1, 1, 1, 1, 1, 1, 1, 1, 1, 1, 1, 1, 1, 1, 1, 1, 1, 1, 1, 1, 1, 1, 1, 1, 1, 1, 1, 1, 1, 1, 1, 1, 1, 1, 1, 1, 1, 1, 1, 1, 1, 1, 1, 1, 1, 1, 1, 1, 1, 1, 1, 1, 1, 1, 1, 1, 1, 1, 1, 1, 1, 1, 1, 1, 1, 1, 1, 1, 1, 1, 1, 1, 1, 1, 1, 1, 1, 1, 1, 1, 1, 1, 1, 1, 1, 1, 1, 1, 1, 1, 1, 1, 1, 1, 1, 1, 1, 1, 1, 1, 1, 1, 1, 1, 1, 1, 1, 1, 1, 1, 1, 1, 1, 1, 1, 1, 1, 1, 1, 1, 1, 1, 1, 1, 1, 1, 1, 1, 1, 1, 1, 1, 1, 1, 1, 1, 1, 1, 1, 1, 1, 1, 1, 1, 1, 1, 1, 1, 1, 1, 1, 1, 1, 1, 1, 1, 1, 1, 1, 1, 1, 1, 1, 1, 1, 1, 1, 1, 1, 1, 1, 1, 1, 1, 1, 1, 1, 1, 1, 1, 1, 1, 1, 1, 1, 1, 1, 1, 1, 1, 1, 1, 1, 1, 1, 1, 1, 1, 1, 1, 1, 1, 1, 1, 1, 1, 1, 1, 1, 1, 1, 1, 1, 1, 1, 1, 1, 1, 1, 1, 1, 1, 1, 1, 1, 1, 1, 1, 1, 1, 1, 1, 1, 1, 1, 1, 1, 1, 1, 1, 1, 1, 1, 1, 1, 1, 1, 1, 1, 1, 1, 1, 1, 1, 1, 1, 1, 1, 1, 1, 1, 1, 1, 1, 1, 1, 1, 1, 1, 1, 1, 1, 1, 1, 1, 1, 1, 1, 1, 1, 1, 1, 1, 1, 1, 1, 1, 1, 1, 1, 1, 1, 1, 1, 1, 1, 1, 1, 1, 1, 1, 1, 1, 1, 1, 1, 1, 1, 1, 1, 1, 1, 1, 0, 0, 0, 0, 0, 0, 0, 0, 0, 0, 0, 0, 0, 0, 0, 0, 0, 0, 0, 0, 0, 0, 0, 0, 0, 0, 0, 0, 0, 0, 0, 0, 0])
me_cylinder.use_remesh_preserve_volume = False
me_cylinder.use_remesh_preserve_attributes = False
me_cylinder.use_mirror_vertex_groups = False
me_cylinder.update()

# ---- objects
ob_cube = bpy.data.objects.new('Cube', me_cube_001)
ob_cylinder = bpy.data.objects.new('Cylinder', me_cylinder)
ob_lamp = bpy.data.objects.new('Lamp', light_lamp)
ob_camera = bpy.data.objects.new('Camera', cam_camera)

# ---- transforms, parenting, visibility, modifiers, constraints
ob_cube.location = (-0.415, 3.346, 0.3087)
ob_cube.scale = (0.2548, 0.04636, 0.04636)
ob_cube.lineart.crease_threshold = 0.0
ob_cylinder.location = (0.0, 0.0, 2.06)
ob_cylinder.rotation_euler = (1.571, -0.0, 0.0)
ob_cylinder.lineart.crease_threshold = 0.0
_m = ob_cylinder.modifiers.new('Mirror', 'MIRROR')
_m.use_clip = True
_m = ob_cylinder.modifiers.new('EdgeSplit', 'EDGE_SPLIT')
_m = ob_cylinder.modifiers.new('Boolean', 'BOOLEAN')
_m.object = ob_cube
_m.solver = 'FAST'
ob_lamp.location = (4.076, 1.005, 5.904)
ob_lamp.rotation_euler = (0.6503, 0.05522, 1.866)
ob_lamp.lock_rotations_4d = False
ob_lamp.empty_display_type = 'ARROWS'
ob_lamp.color = (0.0, 0.0, 0.0, 0.0)
ob_lamp.lineart.crease_threshold = 0.0
ob_camera.location = (7.481, -6.508, 5.344)
ob_camera.rotation_euler = (1.109, 0.0, 0.8149)
ob_camera.lock_rotations_4d = False
ob_camera.empty_display_type = 'ARROWS'
ob_camera.color = (0.0, 0.0, 0.0, 0.0)
ob_camera.display_type = 'WIRE'
ob_camera.lineart.crease_threshold = 0.0

# ---- collection membership
col_collection_1.objects.link(ob_cube)
col_collection_1.objects.link(ob_cylinder)
col_collection_1.objects.link(ob_lamp)
col_collection_1.objects.link(ob_camera)

# ---- scene / render settings (as saved in the file)
scene.camera = ob_camera
scene.frame_start = 1; scene.frame_end = 250; scene.frame_set(1)
scene.render.engine = 'BLENDER_EEVEE_NEXT'
scene.render.resolution_percentage = 50
scene.render.dither_intensity = 0.0
scene.cycles.use_denoising = False
scene.cycles.samples = 128
scene.cycles.sampling_pattern = 'TABULATED_SOBOL'
scene.cycles.use_adaptive_sampling = False
scene.cycles.use_light_tree = False
scene.cycles.blur_glossy = 0.0
scene.cycles.sample_clamp_indirect = 0.0
scene.view_settings.view_transform = 'Standard'
bpy.context.view_layer.update()
